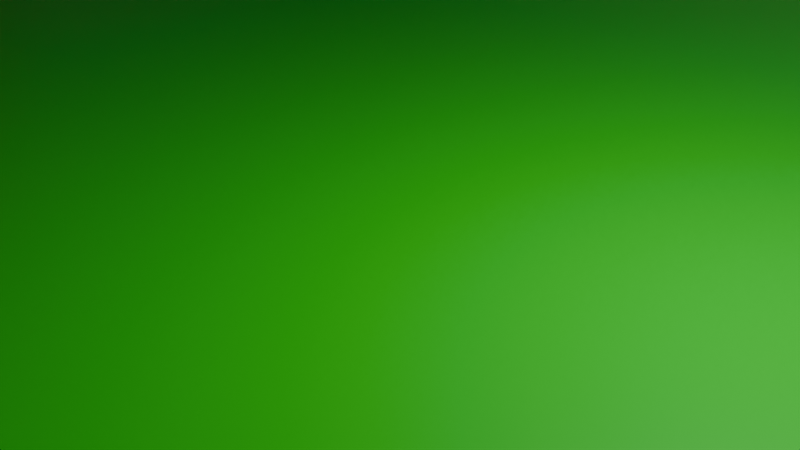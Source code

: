 # Source: src.blend  (saved by Blender 4.3.32; exported with 4.5.12 LTS)
import bpy
from mathutils import Matrix  # noqa: F401  (used for matrix-valued properties, if any)

bpy.ops.wm.read_factory_settings(use_empty=True)
scene = bpy.context.scene
scene.name = 'Scene'

# ---- collections
col_collisions = bpy.data.collections.new('Collisions'); scene.collection.children.link(col_collisions)
col_spawns = bpy.data.collections.new('Spawns'); scene.collection.children.link(col_spawns)
col_zones = bpy.data.collections.new('Zones'); scene.collection.children.link(col_zones)

# ---- materials (node trees are filled in below, after node groups)
mat_material_006 = bpy.data.materials.new('Material.006')
mat_material = bpy.data.materials.new('Material')
mat_material.alpha_threshold = 0.0
mat_material.roughness = 0.5
mat_material.line_color = (0.0, 0.0, 0.0, 1.0)
mat_material_002 = bpy.data.materials.new('Material.002')
mat_material_001 = bpy.data.materials.new('Material.001')
mat_material_003 = bpy.data.materials.new('Material.003')
mat_material_004 = bpy.data.materials.new('Material.004')

# ---- material node trees
mat_material_006.use_nodes = True; mat_material_006.node_tree.nodes.clear()
_N = mat_material_006.node_tree.nodes; _L = mat_material_006.node_tree.links
n0 = _N.new('ShaderNodeBsdfPrincipled'); n0.name = 'Principled BSDF'; n0.location = (10, 300)
n0.inputs[0].default_value = (0.0, 0.8003, 0.01549, 1.0)
n1 = _N.new('ShaderNodeOutputMaterial'); n1.name = 'Material Output'; n1.location = (300, 300)
_L.new(n0.outputs[0], n1.inputs[0])
n1.is_active_output = True
mat_material.use_nodes = True; mat_material.node_tree.nodes.clear()
_N = mat_material.node_tree.nodes; _L = mat_material.node_tree.links
n0 = _N.new('ShaderNodeOutputMaterial'); n0.name = 'Material Output'; n0.location = (300, 300)
n1 = _N.new('ShaderNodeBsdfPrincipled'); n1.name = 'Principled BSDF'; n1.location = (10, 300)
n1.inputs[3].default_value = 1.45
_L.new(n1.outputs[0], n0.inputs[0])
n0.is_active_output = True
mat_material_002.use_nodes = True; mat_material_002.node_tree.nodes.clear()
_N = mat_material_002.node_tree.nodes; _L = mat_material_002.node_tree.links
n0 = _N.new('ShaderNodeBsdfPrincipled'); n0.name = 'Principled BSDF'; n0.location = (10, 300)
n0.inputs[0].default_value = (0.0, 0.03536, 0.8002, 1.0)
n1 = _N.new('ShaderNodeOutputMaterial'); n1.name = 'Material Output'; n1.location = (300, 300)
_L.new(n0.outputs[0], n1.inputs[0])
n1.is_active_output = True
mat_material_001.use_nodes = True; mat_material_001.node_tree.nodes.clear()
_N = mat_material_001.node_tree.nodes; _L = mat_material_001.node_tree.links
n0 = _N.new('ShaderNodeBsdfPrincipled'); n0.name = 'Principled BSDF'; n0.location = (10, 300)
n0.inputs[0].default_value = (0.8001, 0.0, 0.06716, 1.0)
n0.inputs[4].default_value = 0.8
n1 = _N.new('ShaderNodeOutputMaterial'); n1.name = 'Material Output'; n1.location = (300, 300)
_L.new(n0.outputs[0], n1.inputs[0])
n1.is_active_output = True
mat_material_003.use_nodes = True; mat_material_003.node_tree.nodes.clear()
_N = mat_material_003.node_tree.nodes; _L = mat_material_003.node_tree.links
n0 = _N.new('ShaderNodeBsdfPrincipled'); n0.name = 'Principled BSDF'; n0.location = (10, 300)
n0.inputs[0].default_value = (0.8001, 0.0, 0.06716, 1.0)
n0.inputs[4].default_value = 0.8
n1 = _N.new('ShaderNodeOutputMaterial'); n1.name = 'Material Output'; n1.location = (300, 300)
_L.new(n0.outputs[0], n1.inputs[0])
n1.is_active_output = True
mat_material_004.use_nodes = True; mat_material_004.node_tree.nodes.clear()
_N = mat_material_004.node_tree.nodes; _L = mat_material_004.node_tree.links
n0 = _N.new('ShaderNodeBsdfPrincipled'); n0.name = 'Principled BSDF'; n0.location = (10, 300)
n0.inputs[0].default_value = (0.8001, 0.0, 0.06716, 1.0)
n0.inputs[4].default_value = 0.8
n1 = _N.new('ShaderNodeOutputMaterial'); n1.name = 'Material Output'; n1.location = (300, 300)
_L.new(n0.outputs[0], n1.inputs[0])
n1.is_active_output = True

# ---- world
world_world = bpy.data.worlds.new('World'); scene.world = world_world
world_world.use_nodes = True; world_world.node_tree.nodes.clear()
_N = world_world.node_tree.nodes; _L = world_world.node_tree.links
n0 = _N.new('ShaderNodeOutputWorld'); n0.name = 'World Output'; n0.location = (300, 300)
n1 = _N.new('ShaderNodeBackground'); n1.name = 'Background'; n1.location = (10, 300)
n1.inputs[0].default_value = (0.05088, 0.05088, 0.05088, 1.0)
_L.new(n1.outputs[0], n0.inputs[0])
n0.is_active_output = True
world_world.color = (0.05088, 0.05088, 0.05088)
world_world.sun_shadow_jitter_overblur = 0.0

# ---- cameras
cam_camera = bpy.data.cameras.new('Camera')
cam_camera.clip_end = 100.0
cam_camera.ortho_scale = 7.314

# ---- lights
light_light = bpy.data.lights.new('Light', 'POINT')
light_light.energy = 1000.0
light_light.shadow_soft_size = 0.1

# ---- meshes
me_plane = bpy.data.meshes.new('Plane')
me_plane.from_pydata([(-0.9786, 0.9786, 0.0), (-0.9786, 0.5814, 0.0), (-0.3326, 0.5814, 0.0), (-0.2556, 0.5814, 0.0), (-0.3786, 0.2814, 0.0), (-0.3786, 0.2872, 0.0), (-0.3326, 0.5386, 0.0), (-0.2556, 0.5386, 0.0), (0.3786, 0.2814, 0.0), (0.3786, -0.2386, 0.0), (-0.3786, -0.2386, 0.0), (0.3786, 0.2386, 0.0), (0.3786, -0.07278, 0.0), (0.3786, 0.07278, 0.0), (-0.3786, 0.2386, 0.0), (-0.3786, 0.07278, 0.0), (-0.3786, -0.07278, 0.0), (-0.9786, -0.9786, -0.01928), (-0.9786, -0.5814, -0.01928), (-0.7907, 0.2588, -0.01928), (-0.6769, 0.2588, -0.01928), (-0.6769, -0.2588, -0.01928), (-0.4272, -0.2814, -0.01928), (-0.4214, -0.2872, -0.01928), (-0.4272, 0.2814, -0.01928), (-0.4214, 0.2872, -0.01928), (-0.4272, -0.2386, -0.01928), (-0.4214, -0.07278, -0.01928), (-0.4214, 0.07278, -0.01928), (-0.4272, 0.2386, -0.01928), (-0.7907, -0.2588, -0.01928), (-0.3786, -0.07278, -0.01928), (-0.3786, 0.07278, -0.01928), (-0.3786, -0.2872, -0.01928), (-0.3786, 0.2872, -0.01928), (-0.3326, 0.5814, -0.01928), (-0.2556, 0.5814, -0.01928), (-0.2556, 0.5386, -0.01928), (-0.3326, 0.5386, -0.01928), (0.259, 0.5386, -0.01928), (0.259, 0.5814, -0.01928), (0.9786, 0.9786, -0.01928), (-0.4214, -0.2814, -0.01928), (-0.4214, 0.2814, -0.01928), (-0.9786, -0.5386, -0.01928), (-0.9786, 0.5386, -0.01928), (-0.9786, 0.5814, -0.01928), (-0.9786, 0.9786, -0.01928), (-0.3786, 0.2814, -0.01928), (-0.4214, 0.2386, -0.01928), (-0.3786, 0.2386, -0.01928), (-0.3786, -0.2386, -0.01928), (-0.4214, -0.2386, -0.01928), (-0.3786, -0.2814, -0.01928), (-0.3326, -0.5814, -0.01928), (-0.3326, -0.5386, -0.01928), (-0.2556, -0.568, -0.01928), (-0.2556, -0.5349, -0.01928), (-0.2556, -0.5778, -0.01928), (-0.1381, -0.5349, -0.01928), (0.1415, -0.5778, -0.01928), (0.259, -0.5447, -0.01928), (0.3236, -0.5814, -0.01928), (0.259, -0.5778, -0.01928), (0.259, -0.5349, -0.01928), (0.3236, -0.5386, -0.01928), (0.3786, -0.2872, -0.01928), (0.4214, -0.2872, -0.01928), (0.3786, -0.2386, -0.01928), (0.9786, -0.5814, -0.01928), (0.9786, -0.5386, -0.01928), (0.3786, 0.2814, -0.01928), (0.3786, 0.2386, -0.01928), (0.3786, -0.2814, -0.01928), (0.4214, -0.2814, -0.01928), (-0.9786, 0.5386, 0.0), (-0.9786, -0.5386, 0.0), (-0.9786, -0.9786, 0.0), (-0.9786, -0.5814, 0.0), (0.9786, -0.9786, 0.0), (0.9786, 0.9786, 0.0), (0.9786, -0.5814, 0.0), (0.9786, -0.5386, 0.0), (0.9786, 0.5814, 0.0), (0.9786, 0.5386, 0.0), (0.259, 0.5814, 0.0), (0.259, 0.5809, 0.0), (0.259, 0.5391, 0.0), (0.259, 0.5386, 0.0), (0.3236, 0.5391, 0.0), (0.3236, 0.5386, 0.0), (0.3236, 0.5809, 0.0), (0.3236, 0.5814, 0.0), (-0.4272, 0.2386, 0.0), (-0.4272, 0.2814, 0.0), (-0.4214, 0.2814, 0.0), (0.4306, 0.2814, 0.0), (0.4214, 0.2814, 0.0), (0.4306, 0.2386, 0.0), (0.4306, 0.2386, 0.0), (0.4303, 0.2386, 0.0), (0.4214, 0.2386, 0.0), (-0.4214, 0.2386, 0.0), (-0.4272, -0.2814, 0.0), (-0.4272, -0.2386, 0.0), (-0.4214, -0.2386, 0.0), (0.4214, -0.2386, 0.0), (0.4306, -0.2386, 0.0), (0.4306, -0.2814, 0.0), (0.234, -0.2814, 0.0), (0.4214, -0.2814, 0.0), (0.3786, -0.2814, 0.0), (-0.2808, -0.2814, 0.0), (-0.3786, -0.2814, 0.0), (-0.4214, -0.2814, 0.0), (0.3236, -0.5814, 0.0), (0.3236, -0.5804, 0.0), (0.3236, -0.5387, 0.0), (0.3236, -0.5386, 0.0), (-0.4214, -0.2872, 0.0), (-0.4214, -0.2381, 0.0), (-0.4214, -0.07278, 0.0), (-0.3786, -0.2872, 0.0), (-0.4214, 0.07278, 0.0), (-0.4214, 0.2843, 0.0), (-0.4214, 0.2872, 0.0), (0.3786, 0.2872, 0.0), (0.4214, 0.2872, 0.0), (0.4214, 0.2381, 0.0), (0.4214, 0.07278, 0.0), (0.3786, -0.2872, 0.0), (0.4214, -0.07278, 0.0), (0.4214, -0.2843, 0.0), (0.4214, -0.2872, 0.0), (0.6769, -0.2588, 0.0), (0.6769, -0.2521, 0.0), (0.6769, 0.2588, 0.0), (0.6769, 0.2518, 0.0), (0.7907, 0.2588, 0.0), (0.7907, -0.2588, 0.0), (-0.7907, -0.2588, 0.0), (-0.7907, 0.2588, 0.0), (-0.6769, 0.2588, 0.0), (-0.6769, 0.2521, 0.0), (-0.6769, -0.2588, 0.0), (-0.6769, -0.2518, 0.0), (-0.2556, -0.5731, 0.0), (-0.2556, -0.5778, 0.0), (-0.2556, -0.5529, 0.0), (-0.2556, -0.5349, 0.0), (0.259, -0.5478, 0.0), (0.259, -0.5775, 0.0), (0.259, -0.5778, 0.0), (0.259, -0.5358, 0.0), (0.259, -0.5349, 0.0), (-0.2488, -0.5349, 0.0), (0.2521, -0.5349, 0.0), (-0.3326, -0.5386, 0.0), (-0.3326, -0.5814, 0.0), (-0.1564, -0.5778, 0.0), (0.141, -0.5778, 0.0), (0.1715, -0.5778, 0.0)], [], [(128, 100, 101), (84, 90, 89, 87, 88, 7, 3, 85, 86, 91, 92, 83, 80, 0, 1, 2, 6, 75, 76, 157, 158, 78, 77, 79, 81, 115, 116, 151, 152, 161, 160, 159, 147, 146, 148, 149, 155, 112, 113, 122, 119, 114, 103, 104, 105, 120, 145, 144, 140, 141, 142, 143, 124, 125, 5, 4, 8, 126, 127, 97, 96, 98, 137, 136, 138, 139, 134, 135, 132, 133, 130, 111, 109, 156, 154, 153, 117, 118, 82), (156, 109, 112, 155), (10, 9, 12, 131, 106, 107, 108, 110, 132, 135, 137, 98, 99, 100, 128, 129, 13, 11, 14, 15, 123, 102, 93, 94, 95, 124, 143, 145, 120, 121, 16), (91, 86, 87, 89), (116, 117, 153, 150, 151), (1, 0, 47, 46), (75, 45, 44, 76), (78, 18, 17, 77), (80, 41, 47, 0), (36, 3, 7, 37), (40, 85, 3, 36), (40, 39, 88, 87, 86, 85), (39, 37, 7, 88), (35, 2, 1, 46), (6, 2, 35, 38), (6, 38, 45, 75), (93, 29, 24, 94), (94, 24, 43, 95), (71, 8, 4, 48), (102, 49, 29, 93), (11, 72, 50, 14), (103, 22, 26, 104), (104, 26, 52, 105), (9, 10, 51, 68), (114, 42, 22, 103), (53, 113, 112, 109, 111, 73), (115, 62, 65, 118, 117, 116), (70, 82, 118, 65), (69, 62, 115, 81), (44, 55, 157, 76), (157, 55, 54, 158), (54, 18, 78, 158), (146, 147, 58), (56, 148, 146), (57, 149, 148), (59, 64, 154, 156, 155), (149, 57, 155), (64, 61, 150, 153, 154), (150, 63, 152, 151), (60, 160, 161), (159, 58, 147), (146, 147, 58), (56, 148, 146), (57, 149, 148), (59, 64, 154, 156, 155), (149, 57, 155), (64, 61, 150, 153, 154), (150, 63, 152, 151), (60, 160, 161), (159, 58, 147), (44, 55, 157, 76), (157, 55, 54, 158), (54, 18, 78, 158), (119, 23, 42, 114), (52, 27, 121, 120, 105), (31, 16, 121, 27), (113, 53, 33, 122), (16, 31, 51, 10), (33, 23, 119, 122), (123, 28, 49, 102), (124, 95, 43, 25, 125), (125, 25, 34, 5), (14, 50, 32, 15), (5, 34, 48, 4), (123, 15, 32, 28), (130, 66, 73, 111), (110, 74, 67, 133, 132), (67, 66, 130, 133), (19, 141, 140, 30), (141, 19, 20, 142), (20, 21, 144, 145, 143, 142), (21, 30, 140, 144)])
_uv = me_plane.uv_layers.new(name='UVMap')
_uv.uv.foreach_set('vector', [0.7107, 0.619, 0.7152, 0.6193, 0.7107, 0.6193, 0.9893, 0.7693, 0.6618, 0.7693, 0.6618, 0.7696, 0.6295, 0.7696, 0.6295, 0.7693, 0.3722, 0.7693, 0.3722, 0.7907, 0.6295, 0.7907, 0.6295, 0.7904, 0.6618, 0.7904, 0.6618, 0.7907, 0.9893, 0.7907, 0.9893, 0.9893, 0.01072, 0.9893, 0.01072, 0.7907, 0.3337, 0.7907, 0.3337, 0.7693, 0.01072, 0.7693, 0.01072, 0.2307, 0.3337, 0.2307, 0.3337, 0.2093, 0.01072, 0.2093, 0.01072, 0.01072, 0.9893, 0.01072, 0.9893, 0.2093, 0.6618, 0.2093, 0.6618, 0.2098, 0.6295, 0.2112, 0.6295, 0.2111, 0.5857, 0.2111, 0.5705, 0.2111, 0.4218, 0.2111, 0.3722, 0.2111, 0.3722, 0.2135, 0.3722, 0.2235, 0.3722, 0.2325, 0.3756, 0.2325, 0.3596, 0.3593, 0.3107, 0.3593, 0.3107, 0.3564, 0.2893, 0.3564, 0.2893, 0.3593, 0.2864, 0.3593, 0.2864, 0.3807, 0.2893, 0.3807, 0.2893, 0.381, 0.1616, 0.3741, 0.1616, 0.3706, 0.1046, 0.3706, 0.1046, 0.6294, 0.1616, 0.6294, 0.1616, 0.626, 0.2893, 0.6421, 0.2893, 0.6436, 0.3107, 0.6436, 0.3107, 0.6407, 0.6893, 0.6407, 0.6893, 0.6436, 0.7107, 0.6436, 0.7107, 0.6407, 0.7153, 0.6407, 0.7153, 0.6193, 0.8384, 0.6259, 0.8384, 0.6294, 0.8954, 0.6294, 0.8954, 0.3706, 0.8384, 0.3706, 0.8384, 0.374, 0.7107, 0.3579, 0.7107, 0.3564, 0.6893, 0.3564, 0.6893, 0.3593, 0.617, 0.3593, 0.626, 0.2325, 0.6295, 0.2325, 0.6295, 0.2321, 0.6618, 0.2306, 0.6618, 0.2307, 0.9893, 0.2307, 0.626, 0.2325, 0.617, 0.3593, 0.3596, 0.3593, 0.3756, 0.2325, 0.3107, 0.3807, 0.6893, 0.3807, 0.6893, 0.4636, 0.7107, 0.4636, 0.7107, 0.3807, 0.7153, 0.3807, 0.7153, 0.3593, 0.7107, 0.3593, 0.7107, 0.3579, 0.8384, 0.374, 0.8384, 0.6259, 0.7153, 0.6193, 0.7153, 0.6193, 0.7152, 0.6193, 0.7107, 0.619, 0.7107, 0.5364, 0.6893, 0.5364, 0.6893, 0.6193, 0.3107, 0.6193, 0.3107, 0.5364, 0.2893, 0.5364, 0.2893, 0.6193, 0.2864, 0.6193, 0.2864, 0.6407, 0.2893, 0.6407, 0.2893, 0.6421, 0.1616, 0.626, 0.1616, 0.3741, 0.2893, 0.381, 0.2893, 0.4636, 0.3107, 0.4636, 0.6618, 0.7904, 0.6295, 0.7904, 0.6295, 0.7696, 0.6618, 0.7696, 0.6618, 0.2098, 0.6618, 0.2306, 0.6295, 0.2321, 0.6295, 0.2261, 0.6295, 0.2112, 0.4323, 0.5572, 0.4323, 0.5109, 0.4321, 0.5109, 0.4321, 0.5572, 0.4323, 0.5622, 0.4321, 0.5622, 0.4321, 0.6878, 0.4323, 0.6878, 0.4323, 0.6928, 0.4321, 0.6928, 0.4321, 0.7391, 0.4323, 0.7391, 0.4323, 0.7609, 0.4321, 0.7609, 0.4321, 0.9891, 0.4323, 0.9891, 0.4321, 0.25, 0.4323, 0.25, 0.4323, 0.0, 0.4321, 0.0, 0.4321, 0.5, 0.4323, 0.5, 0.4323, 0.25, 0.4321, 0.25, 0.4321, 0.5, 0.4321, 0.75, 0.4323, 0.75, 0.4323, 0.7466, 0.4323, 0.5034, 0.4323, 0.5, 0.4321, 0.75, 0.4321, 1.0, 0.4323, 1.0, 0.4323, 0.75, 0.4321, 0.5, 0.4323, 0.5, 0.4323, 0.2717, 0.4321, 0.2717, 0.4323, 0.75, 0.4323, 0.5, 0.4321, 0.5, 0.4321, 0.75, 0.4323, 0.75, 0.4321, 0.75, 0.4321, 0.9783, 0.4323, 0.9783, 0.4323, 0.0, 0.4321, 0.0, 0.4321, 0.25, 0.4323, 0.25, 0.4323, 0.25, 0.4321, 0.25, 0.4321, 0.2517, 0.4323, 0.2517, 0.4321, 0.4848, 0.4323, 0.4848, 0.4323, 0.2642, 0.4321, 0.2642, 0.4323, 0.9983, 0.4321, 0.9983, 0.4321, 1.0, 0.4323, 1.0, 0.4323, 0.7652, 0.4321, 0.7652, 0.4321, 0.9858, 0.4323, 0.9858, 0.4323, 0.0, 0.4321, 0.0, 0.4321, 0.25, 0.4323, 0.25, 0.4323, 0.25, 0.4321, 0.25, 0.4321, 0.2517, 0.4323, 0.2517, 0.4323, 0.4848, 0.4323, 0.2642, 0.4321, 0.2642, 0.4321, 0.4848, 0.4323, 0.9983, 0.4321, 0.9983, 0.4321, 1.0, 0.4323, 1.0, 0.4321, 0.9858, 0.4323, 0.9858, 0.4323, 0.9573, 0.4323, 0.8073, 0.4323, 0.7652, 0.4321, 0.7652, 0.4323, 0.0, 0.4321, 0.0, 0.4321, 0.25, 0.4323, 0.25, 0.4323, 0.2491, 0.4323, 0.005859, 0.4321, 0.4815, 0.4323, 0.4815, 0.4323, 0.25, 0.4321, 0.25, 0.4321, 0.7685, 0.4321, 1.0, 0.4323, 1.0, 0.4323, 0.7685, 0.4321, 0.2717, 0.4321, 0.5, 0.4323, 0.5, 0.4323, 0.2717, 0.4323, 0.5, 0.4321, 0.5, 0.4321, 0.75, 0.4323, 0.75, 0.4321, 0.75, 0.4321, 0.9783, 0.4323, 0.9783, 0.4323, 0.75, 0.4323, 0.02768, 0.4323, 0.0, 0.4321, 0.0, 0.4321, 0.0571, 0.4323, 0.1451, 0.4323, 0.02768, 0.4321, 0.25, 0.4323, 0.25, 0.4323, 0.1451, 0.4321, 0.3071, 0.4321, 0.5, 0.4323, 0.5, 0.4323, 0.4966, 0.4323, 0.2533, 0.4323, 0.25, 0.4321, 0.25, 0.4323, 0.2533, 0.4321, 0.5, 0.4321, 0.5571, 0.4323, 0.5753, 0.4323, 0.5052, 0.4323, 0.5, 0.4323, 0.5753, 0.4321, 0.75, 0.4323, 0.75, 0.4323, 0.7484, 0.4321, 0.8071, 0.4323, 0.8073, 0.4323, 0.7925, 0.4323, 0.9518, 0.4321, 1.0, 0.4323, 1.0, 0.4323, 0.02768, 0.4323, 0.0, 0.4321, 0.0, 0.4321, 0.0571, 0.4323, 0.1451, 0.4323, 0.02768, 0.4321, 0.25, 0.4323, 0.25, 0.4323, 0.1451, 0.4321, 0.3071, 0.4321, 0.5, 0.4323, 0.5, 0.4323, 0.4966, 0.4323, 0.2533, 0.4323, 0.25, 0.4321, 0.25, 0.4323, 0.2533, 0.4321, 0.5, 0.4321, 0.5571, 0.4323, 0.5753, 0.4323, 0.5052, 0.4323, 0.5, 0.4323, 0.5753, 0.4321, 0.75, 0.4323, 0.75, 0.4323, 0.7484, 0.4321, 0.8071, 0.4323, 0.8073, 0.4323, 0.7925, 0.4323, 0.9518, 0.4321, 1.0, 0.4323, 1.0, 0.4321, 0.2717, 0.4321, 0.5, 0.4323, 0.5, 0.4323, 0.2717, 0.4323, 0.5, 0.4321, 0.5, 0.4321, 0.75, 0.4323, 0.75, 0.4321, 0.75, 0.4321, 0.9783, 0.4323, 0.9783, 0.4323, 0.75, 0.4323, 0.0, 0.4321, 0.0, 0.4321, 0.006731, 0.4323, 0.006731, 0.4321, 0.05673, 0.4321, 0.25, 0.4323, 0.25, 0.4323, 0.05729, 0.4323, 0.05673, 0.4321, 0.5, 0.4323, 0.5, 0.4323, 0.25, 0.4321, 0.25, 0.4323, 0.7433, 0.4321, 0.7433, 0.4321, 0.75, 0.4323, 0.75, 0.4323, 0.5, 0.4321, 0.5, 0.4321, 0.6933, 0.4323, 0.6933, 0.4321, 0.75, 0.4321, 1.0, 0.4323, 1.0, 0.4323, 0.75, 0.4323, 0.0, 0.4321, 0.0, 0.4321, 0.1933, 0.4323, 0.1933, 0.4323, 0.2465, 0.4323, 0.2433, 0.4321, 0.2433, 0.4321, 0.25, 0.4323, 0.25, 0.4323, 0.25, 0.4321, 0.25, 0.4321, 0.5, 0.4323, 0.5, 0.4323, 0.5567, 0.4321, 0.5567, 0.4321, 0.75, 0.4323, 0.75, 0.4323, 0.5, 0.4321, 0.5, 0.4321, 0.5067, 0.4323, 0.5067, 0.4323, 1.0, 0.4323, 0.75, 0.4321, 0.75, 0.4321, 1.0, 0.4323, 0.0, 0.4321, 0.0, 0.4321, 0.006731, 0.4323, 0.006731, 0.4323, 0.7433, 0.4321, 0.7433, 0.4321, 0.75, 0.4323, 0.75, 0.4323, 0.7465, 0.4321, 0.75, 0.4321, 1.0, 0.4323, 1.0, 0.4323, 0.75, 0.3855, 0.25, 0.3892, 0.25, 0.3892, 0.0, 0.3855, 0.0, 0.3892, 0.25, 0.3855, 0.25, 0.3855, 0.5, 0.3892, 0.5, 0.3855, 0.5, 0.3855, 0.75, 0.3892, 0.75, 0.3892, 0.7466, 0.3892, 0.5033, 0.3892, 0.5, 0.3855, 0.75, 0.3855, 1.0, 0.3892, 1.0, 0.3892, 0.75])
me_plane.materials.append(mat_material_006)
me_plane.update()
me_cube = bpy.data.meshes.new('Cube')
me_cube.from_pydata([(1.0, 1.0, 1.0), (1.0, 1.0, -1.0), (1.0, -1.0, 1.0), (1.0, -1.0, -1.0), (-1.0, 1.0, 1.0), (-1.0, 1.0, -1.0), (-1.0, -1.0, 1.0), (-1.0, -1.0, -1.0)], [], [(0, 4, 6, 2), (3, 2, 6, 7), (7, 6, 4, 5), (5, 1, 3, 7), (1, 0, 2, 3), (5, 4, 0, 1)])
_uv = me_cube.uv_layers.new(name='UVMap')
_uv.uv.foreach_set('vector', [0.625, 0.5, 0.875, 0.5, 0.875, 0.75, 0.625, 0.75, 0.375, 0.75, 0.625, 0.75, 0.625, 1.0, 0.375, 1.0, 0.375, 0.0, 0.625, 0.0, 0.625, 0.25, 0.375, 0.25, 0.125, 0.5, 0.375, 0.5, 0.375, 0.75, 0.125, 0.75, 0.375, 0.5, 0.625, 0.5, 0.625, 0.75, 0.375, 0.75, 0.375, 0.25, 0.625, 0.25, 0.625, 0.5, 0.375, 0.5])
me_cube.materials.append(mat_material)
me_cube.use_mirror_vertex_groups = False
me_cube.update()
me_cube_001 = bpy.data.meshes.new('Cube.001')
me_cube_001.from_pydata([(-1.0, -1.0, -1.0), (-1.0, -1.0, 1.0), (-1.0, 1.0, -1.0), (-1.0, 1.0, 1.0), (1.0, -1.0, -1.0), (1.0, -1.0, 1.0), (1.0, 1.0, -1.0), (1.0, 1.0, 1.0)], [], [(0, 1, 3, 2), (2, 3, 7, 6), (6, 7, 5, 4), (4, 5, 1, 0), (2, 6, 4, 0), (7, 3, 1, 5)])
_uv = me_cube_001.uv_layers.new(name='UVMap')
_uv.uv.foreach_set('vector', [0.375, 0.0, 0.625, 0.0, 0.625, 0.25, 0.375, 0.25, 0.375, 0.25, 0.625, 0.25, 0.625, 0.5, 0.375, 0.5, 0.375, 0.5, 0.625, 0.5, 0.625, 0.75, 0.375, 0.75, 0.375, 0.75, 0.625, 0.75, 0.625, 1.0, 0.375, 1.0, 0.125, 0.5, 0.375, 0.5, 0.375, 0.75, 0.125, 0.75, 0.625, 0.5, 0.875, 0.5, 0.875, 0.75, 0.625, 0.75])
me_cube_001.update()
me_cube_002 = bpy.data.meshes.new('Cube.002')
me_cube_002.from_pydata([(-1.0, -1.0, -1.0), (-1.0, -1.0, 1.0), (-1.0, 1.0, -1.0), (-1.0, 1.0, 1.0), (1.0, -1.0, -1.0), (1.0, -1.0, 1.0), (1.0, 1.0, -1.0), (1.0, 1.0, 1.0)], [], [(0, 1, 3, 2), (2, 3, 7, 6), (6, 7, 5, 4), (4, 5, 1, 0), (2, 6, 4, 0), (7, 3, 1, 5)])
_uv = me_cube_002.uv_layers.new(name='UVMap')
_uv.uv.foreach_set('vector', [0.375, 0.0, 0.625, 0.0, 0.625, 0.25, 0.375, 0.25, 0.375, 0.25, 0.625, 0.25, 0.625, 0.5, 0.375, 0.5, 0.375, 0.5, 0.625, 0.5, 0.625, 0.75, 0.375, 0.75, 0.375, 0.75, 0.625, 0.75, 0.625, 1.0, 0.375, 1.0, 0.125, 0.5, 0.375, 0.5, 0.375, 0.75, 0.125, 0.75, 0.625, 0.5, 0.875, 0.5, 0.875, 0.75, 0.625, 0.75])
me_cube_002.update()
me_cube_003 = bpy.data.meshes.new('Cube.003')
me_cube_003.from_pydata([(-1.0, -1.0, -1.0), (-1.0, -1.0, 1.0), (-1.0, 1.0, -1.0), (-1.0, 1.0, 1.0), (1.0, -1.0, -1.0), (1.0, -1.0, 1.0), (1.0, 1.0, -1.0), (1.0, 1.0, 1.0)], [], [(0, 1, 3, 2), (2, 3, 7, 6), (6, 7, 5, 4), (4, 5, 1, 0), (2, 6, 4, 0), (7, 3, 1, 5)])
_uv = me_cube_003.uv_layers.new(name='UVMap')
_uv.uv.foreach_set('vector', [0.375, 0.0, 0.625, 0.0, 0.625, 0.25, 0.375, 0.25, 0.375, 0.25, 0.625, 0.25, 0.625, 0.5, 0.375, 0.5, 0.375, 0.5, 0.625, 0.5, 0.625, 0.75, 0.375, 0.75, 0.375, 0.75, 0.625, 0.75, 0.625, 1.0, 0.375, 1.0, 0.125, 0.5, 0.375, 0.5, 0.375, 0.75, 0.125, 0.75, 0.625, 0.5, 0.875, 0.5, 0.875, 0.75, 0.625, 0.75])
me_cube_003.update()
me_cube_004 = bpy.data.meshes.new('Cube.004')
me_cube_004.from_pydata([(-1.0, -1.0, -1.0), (-1.0, -1.0, 1.0), (-1.0, 1.0, -1.0), (-1.0, 1.0, 1.0), (1.0, -1.0, -1.0), (1.0, -1.0, 1.0), (1.0, 1.0, -1.0), (1.0, 1.0, 1.0)], [], [(0, 1, 3, 2), (2, 3, 7, 6), (6, 7, 5, 4), (4, 5, 1, 0), (2, 6, 4, 0), (7, 3, 1, 5)])
_uv = me_cube_004.uv_layers.new(name='UVMap')
_uv.uv.foreach_set('vector', [0.375, 0.0, 0.625, 0.0, 0.625, 0.25, 0.375, 0.25, 0.375, 0.25, 0.625, 0.25, 0.625, 0.5, 0.375, 0.5, 0.375, 0.5, 0.625, 0.5, 0.625, 0.75, 0.375, 0.75, 0.375, 0.75, 0.625, 0.75, 0.625, 1.0, 0.375, 1.0, 0.125, 0.5, 0.375, 0.5, 0.375, 0.75, 0.125, 0.75, 0.625, 0.5, 0.875, 0.5, 0.875, 0.75, 0.625, 0.75])
me_cube_004.update()
me_cube_005 = bpy.data.meshes.new('Cube.005')
me_cube_005.from_pydata([(-1.0, -1.0, -1.0), (-1.0, -1.0, 1.0), (-1.0, 1.0, -1.0), (-1.0, 1.0, 1.0), (1.0, -1.0, -1.0), (1.0, -1.0, 1.0), (1.0, 1.0, -1.0), (1.0, 1.0, 1.0)], [], [(0, 1, 3, 2), (2, 3, 7, 6), (6, 7, 5, 4), (4, 5, 1, 0), (2, 6, 4, 0), (7, 3, 1, 5)])
_uv = me_cube_005.uv_layers.new(name='UVMap')
_uv.uv.foreach_set('vector', [0.375, 0.0, 0.625, 0.0, 0.625, 0.25, 0.375, 0.25, 0.375, 0.25, 0.625, 0.25, 0.625, 0.5, 0.375, 0.5, 0.375, 0.5, 0.625, 0.5, 0.625, 0.75, 0.375, 0.75, 0.375, 0.75, 0.625, 0.75, 0.625, 1.0, 0.375, 1.0, 0.125, 0.5, 0.375, 0.5, 0.375, 0.75, 0.125, 0.75, 0.625, 0.5, 0.875, 0.5, 0.875, 0.75, 0.625, 0.75])
me_cube_005.update()
me_cube_006 = bpy.data.meshes.new('Cube.006')
me_cube_006.from_pydata([(-1.0, -1.0, -1.0), (-1.0, -1.0, 1.0), (-1.0, 1.0, -1.0), (-1.0, 1.0, 1.0), (1.0, -1.0, -1.0), (1.0, -1.0, 1.0), (1.0, 1.0, -1.0), (1.0, 1.0, 1.0)], [], [(0, 1, 3, 2), (2, 3, 7, 6), (6, 7, 5, 4), (4, 5, 1, 0), (2, 6, 4, 0), (7, 3, 1, 5)])
_uv = me_cube_006.uv_layers.new(name='UVMap')
_uv.uv.foreach_set('vector', [0.375, 0.0, 0.625, 0.0, 0.625, 0.25, 0.375, 0.25, 0.375, 0.25, 0.625, 0.25, 0.625, 0.5, 0.375, 0.5, 0.375, 0.5, 0.625, 0.5, 0.625, 0.75, 0.375, 0.75, 0.375, 0.75, 0.625, 0.75, 0.625, 1.0, 0.375, 1.0, 0.125, 0.5, 0.375, 0.5, 0.375, 0.75, 0.125, 0.75, 0.625, 0.5, 0.875, 0.5, 0.875, 0.75, 0.625, 0.75])
me_cube_006.update()
me_cube_007 = bpy.data.meshes.new('Cube.007')
me_cube_007.from_pydata([(-1.0, -1.0, -1.0), (-1.0, -1.0, 1.0), (-1.0, 1.0, -1.0), (-1.0, 1.0, 1.0), (1.0, -1.0, -1.0), (1.0, -1.0, 1.0), (1.0, 1.0, -1.0), (1.0, 1.0, 1.0)], [], [(0, 1, 3, 2), (2, 3, 7, 6), (6, 7, 5, 4), (4, 5, 1, 0), (2, 6, 4, 0), (7, 3, 1, 5)])
_uv = me_cube_007.uv_layers.new(name='UVMap')
_uv.uv.foreach_set('vector', [0.375, 0.0, 0.625, 0.0, 0.625, 0.25, 0.375, 0.25, 0.375, 0.25, 0.625, 0.25, 0.625, 0.5, 0.375, 0.5, 0.375, 0.5, 0.625, 0.5, 0.625, 0.75, 0.375, 0.75, 0.375, 0.75, 0.625, 0.75, 0.625, 1.0, 0.375, 1.0, 0.125, 0.5, 0.375, 0.5, 0.375, 0.75, 0.125, 0.75, 0.625, 0.5, 0.875, 0.5, 0.875, 0.75, 0.625, 0.75])
me_cube_007.update()
me_cube_008 = bpy.data.meshes.new('Cube.008')
me_cube_008.from_pydata([(-1.0, -1.0, -1.0), (-1.0, -1.0, 1.0), (-1.0, 1.0, -1.0), (-1.0, 1.0, 1.0), (1.0, -1.0, -1.0), (1.0, -1.0, 1.0), (1.0, 1.0, -1.0), (1.0, 1.0, 1.0)], [], [(0, 1, 3, 2), (2, 3, 7, 6), (6, 7, 5, 4), (4, 5, 1, 0), (2, 6, 4, 0), (7, 3, 1, 5)])
_uv = me_cube_008.uv_layers.new(name='UVMap')
_uv.uv.foreach_set('vector', [0.375, 0.0, 0.625, 0.0, 0.625, 0.25, 0.375, 0.25, 0.375, 0.25, 0.625, 0.25, 0.625, 0.5, 0.375, 0.5, 0.375, 0.5, 0.625, 0.5, 0.625, 0.75, 0.375, 0.75, 0.375, 0.75, 0.625, 0.75, 0.625, 1.0, 0.375, 1.0, 0.125, 0.5, 0.375, 0.5, 0.375, 0.75, 0.125, 0.75, 0.625, 0.5, 0.875, 0.5, 0.875, 0.75, 0.625, 0.75])
me_cube_008.update()
me_cube_009 = bpy.data.meshes.new('Cube.009')
me_cube_009.from_pydata([(-1.0, -1.0, -1.0), (-1.0, -1.0, 1.0), (-1.0, 1.0, -1.0), (-1.0, 1.0, 1.0), (1.0, -1.0, -1.0), (1.0, -1.0, 1.0), (1.0, 1.0, -1.0), (1.0, 1.0, 1.0)], [], [(0, 1, 3, 2), (2, 3, 7, 6), (6, 7, 5, 4), (4, 5, 1, 0), (2, 6, 4, 0), (7, 3, 1, 5)])
_uv = me_cube_009.uv_layers.new(name='UVMap')
_uv.uv.foreach_set('vector', [0.375, 0.0, 0.625, 0.0, 0.625, 0.25, 0.375, 0.25, 0.375, 0.25, 0.625, 0.25, 0.625, 0.5, 0.375, 0.5, 0.375, 0.5, 0.625, 0.5, 0.625, 0.75, 0.375, 0.75, 0.375, 0.75, 0.625, 0.75, 0.625, 1.0, 0.375, 1.0, 0.125, 0.5, 0.375, 0.5, 0.375, 0.75, 0.125, 0.75, 0.625, 0.5, 0.875, 0.5, 0.875, 0.75, 0.625, 0.75])
me_cube_009.update()
me_cube_010 = bpy.data.meshes.new('Cube.010')
me_cube_010.from_pydata([(-1.0, -1.0, -1.0), (-1.0, -1.0, 1.0), (-1.0, 1.0, -1.0), (-1.0, 1.0, 1.0), (1.0, -1.0, -1.0), (1.0, -1.0, 1.0), (1.0, 1.0, -1.0), (1.0, 1.0, 1.0)], [], [(0, 1, 3, 2), (2, 3, 7, 6), (6, 7, 5, 4), (4, 5, 1, 0), (2, 6, 4, 0), (7, 3, 1, 5)])
_uv = me_cube_010.uv_layers.new(name='UVMap')
_uv.uv.foreach_set('vector', [0.375, 0.0, 0.625, 0.0, 0.625, 0.25, 0.375, 0.25, 0.375, 0.25, 0.625, 0.25, 0.625, 0.5, 0.375, 0.5, 0.375, 0.5, 0.625, 0.5, 0.625, 0.75, 0.375, 0.75, 0.375, 0.75, 0.625, 0.75, 0.625, 1.0, 0.375, 1.0, 0.125, 0.5, 0.375, 0.5, 0.375, 0.75, 0.125, 0.75, 0.625, 0.5, 0.875, 0.5, 0.875, 0.75, 0.625, 0.75])
me_cube_010.update()
me_cube_011 = bpy.data.meshes.new('Cube.011')
me_cube_011.from_pydata([(-1.0, -1.0, -1.0), (-1.0, -1.0, 1.0), (-1.0, 1.0, -1.0), (-1.0, 1.0, 1.0), (1.0, -1.0, -1.0), (1.0, -1.0, 1.0), (1.0, 1.0, -1.0), (1.0, 1.0, 1.0)], [], [(0, 1, 3, 2), (2, 3, 7, 6), (6, 7, 5, 4), (4, 5, 1, 0), (2, 6, 4, 0), (7, 3, 1, 5)])
_uv = me_cube_011.uv_layers.new(name='UVMap')
_uv.uv.foreach_set('vector', [0.375, 0.0, 0.625, 0.0, 0.625, 0.25, 0.375, 0.25, 0.375, 0.25, 0.625, 0.25, 0.625, 0.5, 0.375, 0.5, 0.375, 0.5, 0.625, 0.5, 0.625, 0.75, 0.375, 0.75, 0.375, 0.75, 0.625, 0.75, 0.625, 1.0, 0.375, 1.0, 0.125, 0.5, 0.375, 0.5, 0.375, 0.75, 0.125, 0.75, 0.625, 0.5, 0.875, 0.5, 0.875, 0.75, 0.625, 0.75])
me_cube_011.update()
me_cube_012 = bpy.data.meshes.new('Cube.012')
me_cube_012.from_pydata([(-1.0, -1.0, -1.0), (-1.0, -1.0, 1.0), (-1.0, 1.0, -1.0), (-1.0, 1.0, 1.0), (1.0, -1.0, -1.0), (1.0, -1.0, 1.0), (1.0, 1.0, -1.0), (1.0, 1.0, 1.0)], [], [(0, 1, 3, 2), (2, 3, 7, 6), (6, 7, 5, 4), (4, 5, 1, 0), (2, 6, 4, 0), (7, 3, 1, 5)])
_uv = me_cube_012.uv_layers.new(name='UVMap')
_uv.uv.foreach_set('vector', [0.375, 0.0, 0.625, 0.0, 0.625, 0.25, 0.375, 0.25, 0.375, 0.25, 0.625, 0.25, 0.625, 0.5, 0.375, 0.5, 0.375, 0.5, 0.625, 0.5, 0.625, 0.75, 0.375, 0.75, 0.375, 0.75, 0.625, 0.75, 0.625, 1.0, 0.375, 1.0, 0.125, 0.5, 0.375, 0.5, 0.375, 0.75, 0.125, 0.75, 0.625, 0.5, 0.875, 0.5, 0.875, 0.75, 0.625, 0.75])
me_cube_012.update()
me_cube_013 = bpy.data.meshes.new('Cube.013')
me_cube_013.from_pydata([(-1.0, -1.0, -1.0), (-1.0, -1.0, 1.0), (-1.0, 1.0, -1.0), (-1.0, 1.0, 1.0), (1.0, -1.0, -1.0), (1.0, -1.0, 1.0), (1.0, 1.0, -1.0), (1.0, 1.0, 1.0)], [], [(0, 1, 3, 2), (2, 3, 7, 6), (6, 7, 5, 4), (4, 5, 1, 0), (2, 6, 4, 0), (7, 3, 1, 5)])
_uv = me_cube_013.uv_layers.new(name='UVMap')
_uv.uv.foreach_set('vector', [0.375, 0.0, 0.625, 0.0, 0.625, 0.25, 0.375, 0.25, 0.375, 0.25, 0.625, 0.25, 0.625, 0.5, 0.375, 0.5, 0.375, 0.5, 0.625, 0.5, 0.625, 0.75, 0.375, 0.75, 0.375, 0.75, 0.625, 0.75, 0.625, 1.0, 0.375, 1.0, 0.125, 0.5, 0.375, 0.5, 0.375, 0.75, 0.125, 0.75, 0.625, 0.5, 0.875, 0.5, 0.875, 0.75, 0.625, 0.75])
me_cube_013.update()
me_cube_014 = bpy.data.meshes.new('Cube.014')
me_cube_014.from_pydata([(-1.0, -1.0, -1.0), (-1.0, -1.0, 1.0), (-1.0, 1.0, -1.0), (-1.0, 1.0, 1.0), (1.0, -1.0, -1.0), (1.0, -1.0, 1.0), (1.0, 1.0, -1.0), (1.0, 1.0, 1.0)], [], [(0, 1, 3, 2), (2, 3, 7, 6), (6, 7, 5, 4), (4, 5, 1, 0), (2, 6, 4, 0), (7, 3, 1, 5)])
_uv = me_cube_014.uv_layers.new(name='UVMap')
_uv.uv.foreach_set('vector', [0.375, 0.0, 0.625, 0.0, 0.625, 0.25, 0.375, 0.25, 0.375, 0.25, 0.625, 0.25, 0.625, 0.5, 0.375, 0.5, 0.375, 0.5, 0.625, 0.5, 0.625, 0.75, 0.375, 0.75, 0.375, 0.75, 0.625, 0.75, 0.625, 1.0, 0.375, 1.0, 0.125, 0.5, 0.375, 0.5, 0.375, 0.75, 0.125, 0.75, 0.625, 0.5, 0.875, 0.5, 0.875, 0.75, 0.625, 0.75])
me_cube_014.update()
me_cube_015 = bpy.data.meshes.new('Cube.015')
me_cube_015.from_pydata([(-1.0, -1.0, -1.0), (-1.0, -1.0, 1.0), (-1.0, 1.0, -1.0), (-1.0, 1.0, 1.0), (1.0, -1.0, -1.0), (1.0, -1.0, 1.0), (1.0, 1.0, -1.0), (1.0, 1.0, 1.0)], [], [(0, 1, 3, 2), (2, 3, 7, 6), (6, 7, 5, 4), (4, 5, 1, 0), (2, 6, 4, 0), (7, 3, 1, 5)])
_uv = me_cube_015.uv_layers.new(name='UVMap')
_uv.uv.foreach_set('vector', [0.375, 0.0, 0.625, 0.0, 0.625, 0.25, 0.375, 0.25, 0.375, 0.25, 0.625, 0.25, 0.625, 0.5, 0.375, 0.5, 0.375, 0.5, 0.625, 0.5, 0.625, 0.75, 0.375, 0.75, 0.375, 0.75, 0.625, 0.75, 0.625, 1.0, 0.375, 1.0, 0.125, 0.5, 0.375, 0.5, 0.375, 0.75, 0.125, 0.75, 0.625, 0.5, 0.875, 0.5, 0.875, 0.75, 0.625, 0.75])
me_cube_015.update()
me_cube_016 = bpy.data.meshes.new('Cube.016')
me_cube_016.from_pydata([(-1.0, -1.0, -1.0), (-1.0, -1.0, 1.0), (-1.0, 1.0, -1.0), (-1.0, 1.0, 1.0), (1.0, -1.0, -1.0), (1.0, -1.0, 1.0), (1.0, 1.0, -1.0), (1.0, 1.0, 1.0)], [], [(0, 1, 3, 2), (2, 3, 7, 6), (6, 7, 5, 4), (4, 5, 1, 0), (2, 6, 4, 0), (7, 3, 1, 5)])
_uv = me_cube_016.uv_layers.new(name='UVMap')
_uv.uv.foreach_set('vector', [0.375, 0.0, 0.625, 0.0, 0.625, 0.25, 0.375, 0.25, 0.375, 0.25, 0.625, 0.25, 0.625, 0.5, 0.375, 0.5, 0.375, 0.5, 0.625, 0.5, 0.625, 0.75, 0.375, 0.75, 0.375, 0.75, 0.625, 0.75, 0.625, 1.0, 0.375, 1.0, 0.125, 0.5, 0.375, 0.5, 0.375, 0.75, 0.125, 0.75, 0.625, 0.5, 0.875, 0.5, 0.875, 0.75, 0.625, 0.75])
me_cube_016.update()
me_cube_017 = bpy.data.meshes.new('Cube.017')
me_cube_017.from_pydata([(-1.0, -1.0, -1.0), (-1.0, -1.0, 1.0), (-1.0, 1.0, -1.0), (-1.0, 1.0, 1.0), (1.0, -1.0, -1.0), (1.0, -1.0, 1.0), (1.0, 1.0, -1.0), (1.0, 1.0, 1.0)], [], [(0, 1, 3, 2), (2, 3, 7, 6), (6, 7, 5, 4), (4, 5, 1, 0), (2, 6, 4, 0), (7, 3, 1, 5)])
_uv = me_cube_017.uv_layers.new(name='UVMap')
_uv.uv.foreach_set('vector', [0.375, 0.0, 0.625, 0.0, 0.625, 0.25, 0.375, 0.25, 0.375, 0.25, 0.625, 0.25, 0.625, 0.5, 0.375, 0.5, 0.375, 0.5, 0.625, 0.5, 0.625, 0.75, 0.375, 0.75, 0.375, 0.75, 0.625, 0.75, 0.625, 1.0, 0.375, 1.0, 0.125, 0.5, 0.375, 0.5, 0.375, 0.75, 0.125, 0.75, 0.625, 0.5, 0.875, 0.5, 0.875, 0.75, 0.625, 0.75])
me_cube_017.update()
me_cube_018 = bpy.data.meshes.new('Cube.018')
me_cube_018.from_pydata([(-1.0, -1.0, -1.0), (-1.0, -1.0, 1.0), (-1.0, 1.0, -1.0), (-1.0, 1.0, 1.0), (1.0, -1.0, -1.0), (1.0, -1.0, 1.0), (1.0, 1.0, -1.0), (1.0, 1.0, 1.0)], [], [(0, 1, 3, 2), (2, 3, 7, 6), (6, 7, 5, 4), (4, 5, 1, 0), (2, 6, 4, 0), (7, 3, 1, 5)])
_uv = me_cube_018.uv_layers.new(name='UVMap')
_uv.uv.foreach_set('vector', [0.375, 0.0, 0.625, 0.0, 0.625, 0.25, 0.375, 0.25, 0.375, 0.25, 0.625, 0.25, 0.625, 0.5, 0.375, 0.5, 0.375, 0.5, 0.625, 0.5, 0.625, 0.75, 0.375, 0.75, 0.375, 0.75, 0.625, 0.75, 0.625, 1.0, 0.375, 1.0, 0.125, 0.5, 0.375, 0.5, 0.375, 0.75, 0.125, 0.75, 0.625, 0.5, 0.875, 0.5, 0.875, 0.75, 0.625, 0.75])
me_cube_018.update()
me_cube_038 = bpy.data.meshes.new('Cube.038')
me_cube_038.from_pydata([(-1.0, -1.0, -1.0), (-1.0, -1.0, 1.0), (-1.0, 1.0, -1.0), (-1.0, 1.0, 1.0), (1.0, -1.0, -1.0), (1.0, -1.0, 1.0), (1.0, 1.0, -1.0), (1.0, 1.0, 1.0)], [], [(0, 1, 3, 2), (2, 3, 7, 6), (6, 7, 5, 4), (4, 5, 1, 0), (2, 6, 4, 0), (7, 3, 1, 5)])
_uv = me_cube_038.uv_layers.new(name='UVMap')
_uv.uv.foreach_set('vector', [0.375, 0.0, 0.625, 0.0, 0.625, 0.25, 0.375, 0.25, 0.375, 0.25, 0.625, 0.25, 0.625, 0.5, 0.375, 0.5, 0.375, 0.5, 0.625, 0.5, 0.625, 0.75, 0.375, 0.75, 0.375, 0.75, 0.625, 0.75, 0.625, 1.0, 0.375, 1.0, 0.125, 0.5, 0.375, 0.5, 0.375, 0.75, 0.125, 0.75, 0.625, 0.5, 0.875, 0.5, 0.875, 0.75, 0.625, 0.75])
me_cube_038.update()
me_cube_039 = bpy.data.meshes.new('Cube.039')
me_cube_039.from_pydata([(-1.0, -1.0, -1.0), (-1.0, -1.0, 1.0), (-1.0, 1.0, -1.0), (-1.0, 1.0, 1.0), (1.0, -1.0, -1.0), (1.0, -1.0, 1.0), (1.0, 1.0, -1.0), (1.0, 1.0, 1.0)], [], [(0, 1, 3, 2), (2, 3, 7, 6), (6, 7, 5, 4), (4, 5, 1, 0), (2, 6, 4, 0), (7, 3, 1, 5)])
_uv = me_cube_039.uv_layers.new(name='UVMap')
_uv.uv.foreach_set('vector', [0.375, 0.0, 0.625, 0.0, 0.625, 0.25, 0.375, 0.25, 0.375, 0.25, 0.625, 0.25, 0.625, 0.5, 0.375, 0.5, 0.375, 0.5, 0.625, 0.5, 0.625, 0.75, 0.375, 0.75, 0.375, 0.75, 0.625, 0.75, 0.625, 1.0, 0.375, 1.0, 0.125, 0.5, 0.375, 0.5, 0.375, 0.75, 0.125, 0.75, 0.625, 0.5, 0.875, 0.5, 0.875, 0.75, 0.625, 0.75])
me_cube_039.update()
me_cube_019 = bpy.data.meshes.new('Cube.019')
me_cube_019.from_pydata([(-1.0, -1.0, -1.0), (-1.0, -1.0, 1.0), (-1.0, 1.0, -1.0), (-1.0, 1.0, 1.0), (1.0, -1.0, -1.0), (1.0, -1.0, 1.0), (1.0, 1.0, -1.0), (1.0, 1.0, 1.0)], [], [(0, 1, 3, 2), (2, 3, 7, 6), (6, 7, 5, 4), (4, 5, 1, 0), (2, 6, 4, 0), (7, 3, 1, 5)])
_uv = me_cube_019.uv_layers.new(name='UVMap')
_uv.uv.foreach_set('vector', [0.375, 0.0, 0.625, 0.0, 0.625, 0.25, 0.375, 0.25, 0.375, 0.25, 0.625, 0.25, 0.625, 0.5, 0.375, 0.5, 0.375, 0.5, 0.625, 0.5, 0.625, 0.75, 0.375, 0.75, 0.375, 0.75, 0.625, 0.75, 0.625, 1.0, 0.375, 1.0, 0.125, 0.5, 0.375, 0.5, 0.375, 0.75, 0.125, 0.75, 0.625, 0.5, 0.875, 0.5, 0.875, 0.75, 0.625, 0.75])
me_cube_019.materials.append(mat_material_002)
me_cube_019.update()
me_cube_020 = bpy.data.meshes.new('Cube.020')
me_cube_020.from_pydata([(-1.0, -1.0, -1.0), (-1.0, -1.0, 1.0), (-1.0, 1.0, -1.0), (-1.0, 1.0, 1.0), (1.0, -1.0, -1.0), (1.0, -1.0, 1.0), (1.0, 1.0, -1.0), (1.0, 1.0, 1.0)], [], [(0, 1, 3, 2), (2, 3, 7, 6), (6, 7, 5, 4), (4, 5, 1, 0), (2, 6, 4, 0), (7, 3, 1, 5)])
_uv = me_cube_020.uv_layers.new(name='UVMap')
_uv.uv.foreach_set('vector', [0.375, 0.0, 0.625, 0.0, 0.625, 0.25, 0.375, 0.25, 0.375, 0.25, 0.625, 0.25, 0.625, 0.5, 0.375, 0.5, 0.375, 0.5, 0.625, 0.5, 0.625, 0.75, 0.375, 0.75, 0.375, 0.75, 0.625, 0.75, 0.625, 1.0, 0.375, 1.0, 0.125, 0.5, 0.375, 0.5, 0.375, 0.75, 0.125, 0.75, 0.625, 0.5, 0.875, 0.5, 0.875, 0.75, 0.625, 0.75])
me_cube_020.materials.append(mat_material_002)
me_cube_020.update()
me_cube_021 = bpy.data.meshes.new('Cube.021')
me_cube_021.from_pydata([(-1.0, -1.0, -1.0), (-1.0, -1.0, 1.0), (-1.0, 1.0, -1.0), (-1.0, 1.0, 1.0), (1.0, -1.0, -1.0), (1.0, -1.0, 1.0), (1.0, 1.0, -1.0), (1.0, 1.0, 1.0)], [], [(0, 1, 3, 2), (2, 3, 7, 6), (6, 7, 5, 4), (4, 5, 1, 0), (2, 6, 4, 0), (7, 3, 1, 5)])
_uv = me_cube_021.uv_layers.new(name='UVMap')
_uv.uv.foreach_set('vector', [0.375, 0.0, 0.625, 0.0, 0.625, 0.25, 0.375, 0.25, 0.375, 0.25, 0.625, 0.25, 0.625, 0.5, 0.375, 0.5, 0.375, 0.5, 0.625, 0.5, 0.625, 0.75, 0.375, 0.75, 0.375, 0.75, 0.625, 0.75, 0.625, 1.0, 0.375, 1.0, 0.125, 0.5, 0.375, 0.5, 0.375, 0.75, 0.125, 0.75, 0.625, 0.5, 0.875, 0.5, 0.875, 0.75, 0.625, 0.75])
me_cube_021.materials.append(mat_material_002)
me_cube_021.update()
me_cube_022 = bpy.data.meshes.new('Cube.022')
me_cube_022.from_pydata([(-1.0, -1.0, -1.0), (-1.0, -1.0, 1.0), (-1.0, 1.0, -1.0), (-1.0, 1.0, 1.0), (1.0, -1.0, -1.0), (1.0, -1.0, 1.0), (1.0, 1.0, -1.0), (1.0, 1.0, 1.0)], [], [(0, 1, 3, 2), (2, 3, 7, 6), (6, 7, 5, 4), (4, 5, 1, 0), (2, 6, 4, 0), (7, 3, 1, 5)])
_uv = me_cube_022.uv_layers.new(name='UVMap')
_uv.uv.foreach_set('vector', [0.375, 0.0, 0.625, 0.0, 0.625, 0.25, 0.375, 0.25, 0.375, 0.25, 0.625, 0.25, 0.625, 0.5, 0.375, 0.5, 0.375, 0.5, 0.625, 0.5, 0.625, 0.75, 0.375, 0.75, 0.375, 0.75, 0.625, 0.75, 0.625, 1.0, 0.375, 1.0, 0.125, 0.5, 0.375, 0.5, 0.375, 0.75, 0.125, 0.75, 0.625, 0.5, 0.875, 0.5, 0.875, 0.75, 0.625, 0.75])
me_cube_022.materials.append(mat_material_002)
me_cube_022.update()
me_cube_023 = bpy.data.meshes.new('Cube.023')
me_cube_023.from_pydata([(-1.0, -1.0, -1.0), (-1.0, -1.0, 1.0), (-1.0, 1.0, -1.0), (-1.0, 1.0, 1.0), (1.0, -1.0, -1.0), (1.0, -1.0, 1.0), (1.0, 1.0, -1.0), (1.0, 1.0, 1.0)], [], [(0, 1, 3, 2), (2, 3, 7, 6), (6, 7, 5, 4), (4, 5, 1, 0), (2, 6, 4, 0), (7, 3, 1, 5)])
_uv = me_cube_023.uv_layers.new(name='UVMap')
_uv.uv.foreach_set('vector', [0.375, 0.0, 0.625, 0.0, 0.625, 0.25, 0.375, 0.25, 0.375, 0.25, 0.625, 0.25, 0.625, 0.5, 0.375, 0.5, 0.375, 0.5, 0.625, 0.5, 0.625, 0.75, 0.375, 0.75, 0.375, 0.75, 0.625, 0.75, 0.625, 1.0, 0.375, 1.0, 0.125, 0.5, 0.375, 0.5, 0.375, 0.75, 0.125, 0.75, 0.625, 0.5, 0.875, 0.5, 0.875, 0.75, 0.625, 0.75])
me_cube_023.materials.append(mat_material_002)
me_cube_023.update()
me_cube_024 = bpy.data.meshes.new('Cube.024')
me_cube_024.from_pydata([(-1.0, -1.0, -1.0), (-1.0, -1.0, 1.0), (-1.0, 1.0, -1.0), (-1.0, 1.0, 1.0), (1.0, -1.0, -1.0), (1.0, -1.0, 1.0), (1.0, 1.0, -1.0), (1.0, 1.0, 1.0)], [], [(0, 1, 3, 2), (2, 3, 7, 6), (6, 7, 5, 4), (4, 5, 1, 0), (2, 6, 4, 0), (7, 3, 1, 5)])
_uv = me_cube_024.uv_layers.new(name='UVMap')
_uv.uv.foreach_set('vector', [0.375, 0.0, 0.625, 0.0, 0.625, 0.25, 0.375, 0.25, 0.375, 0.25, 0.625, 0.25, 0.625, 0.5, 0.375, 0.5, 0.375, 0.5, 0.625, 0.5, 0.625, 0.75, 0.375, 0.75, 0.375, 0.75, 0.625, 0.75, 0.625, 1.0, 0.375, 1.0, 0.125, 0.5, 0.375, 0.5, 0.375, 0.75, 0.125, 0.75, 0.625, 0.5, 0.875, 0.5, 0.875, 0.75, 0.625, 0.75])
me_cube_024.materials.append(mat_material_002)
me_cube_024.update()
me_cube_025 = bpy.data.meshes.new('Cube.025')
me_cube_025.from_pydata([(-1.0, -1.0, -1.0), (-1.0, -1.0, 1.0), (-1.0, 1.0, -1.0), (-1.0, 1.0, 1.0), (1.0, -1.0, -1.0), (1.0, -1.0, 1.0), (1.0, 1.0, -1.0), (1.0, 1.0, 1.0)], [], [(0, 1, 3, 2), (2, 3, 7, 6), (6, 7, 5, 4), (4, 5, 1, 0), (2, 6, 4, 0), (7, 3, 1, 5)])
_uv = me_cube_025.uv_layers.new(name='UVMap')
_uv.uv.foreach_set('vector', [0.375, 0.0, 0.625, 0.0, 0.625, 0.25, 0.375, 0.25, 0.375, 0.25, 0.625, 0.25, 0.625, 0.5, 0.375, 0.5, 0.375, 0.5, 0.625, 0.5, 0.625, 0.75, 0.375, 0.75, 0.375, 0.75, 0.625, 0.75, 0.625, 1.0, 0.375, 1.0, 0.125, 0.5, 0.375, 0.5, 0.375, 0.75, 0.125, 0.75, 0.625, 0.5, 0.875, 0.5, 0.875, 0.75, 0.625, 0.75])
me_cube_025.materials.append(mat_material_002)
me_cube_025.update()
me_cube_026 = bpy.data.meshes.new('Cube.026')
me_cube_026.from_pydata([(-1.0, -1.0, -1.0), (-1.0, -1.0, 1.0), (-1.0, 1.0, -1.0), (-1.0, 1.0, 1.0), (1.0, -1.0, -1.0), (1.0, -1.0, 1.0), (1.0, 1.0, -1.0), (1.0, 1.0, 1.0)], [], [(0, 1, 3, 2), (2, 3, 7, 6), (6, 7, 5, 4), (4, 5, 1, 0), (2, 6, 4, 0), (7, 3, 1, 5)])
_uv = me_cube_026.uv_layers.new(name='UVMap')
_uv.uv.foreach_set('vector', [0.375, 0.0, 0.625, 0.0, 0.625, 0.25, 0.375, 0.25, 0.375, 0.25, 0.625, 0.25, 0.625, 0.5, 0.375, 0.5, 0.375, 0.5, 0.625, 0.5, 0.625, 0.75, 0.375, 0.75, 0.375, 0.75, 0.625, 0.75, 0.625, 1.0, 0.375, 1.0, 0.125, 0.5, 0.375, 0.5, 0.375, 0.75, 0.125, 0.75, 0.625, 0.5, 0.875, 0.5, 0.875, 0.75, 0.625, 0.75])
me_cube_026.materials.append(mat_material_002)
me_cube_026.update()
me_cube_027 = bpy.data.meshes.new('Cube.027')
me_cube_027.from_pydata([(-1.0, -1.0, -1.0), (-1.0, -1.0, 1.0), (-1.0, 1.0, -1.0), (-1.0, 1.0, 1.0), (1.0, -1.0, -1.0), (1.0, -1.0, 1.0), (1.0, 1.0, -1.0), (1.0, 1.0, 1.0)], [], [(0, 1, 3, 2), (2, 3, 7, 6), (6, 7, 5, 4), (4, 5, 1, 0), (2, 6, 4, 0), (7, 3, 1, 5)])
_uv = me_cube_027.uv_layers.new(name='UVMap')
_uv.uv.foreach_set('vector', [0.375, 0.0, 0.625, 0.0, 0.625, 0.25, 0.375, 0.25, 0.375, 0.25, 0.625, 0.25, 0.625, 0.5, 0.375, 0.5, 0.375, 0.5, 0.625, 0.5, 0.625, 0.75, 0.375, 0.75, 0.375, 0.75, 0.625, 0.75, 0.625, 1.0, 0.375, 1.0, 0.125, 0.5, 0.375, 0.5, 0.375, 0.75, 0.125, 0.75, 0.625, 0.5, 0.875, 0.5, 0.875, 0.75, 0.625, 0.75])
me_cube_027.materials.append(mat_material_002)
me_cube_027.update()
me_cube_028 = bpy.data.meshes.new('Cube.028')
me_cube_028.from_pydata([(-1.0, -1.0, -1.0), (-1.0, -1.0, 1.0), (-1.0, 1.0, -1.0), (-1.0, 1.0, 1.0), (1.0, -1.0, -1.0), (1.0, -1.0, 1.0), (1.0, 1.0, -1.0), (1.0, 1.0, 1.0)], [], [(0, 1, 3, 2), (2, 3, 7, 6), (6, 7, 5, 4), (4, 5, 1, 0), (2, 6, 4, 0), (7, 3, 1, 5)])
_uv = me_cube_028.uv_layers.new(name='UVMap')
_uv.uv.foreach_set('vector', [0.375, 0.0, 0.625, 0.0, 0.625, 0.25, 0.375, 0.25, 0.375, 0.25, 0.625, 0.25, 0.625, 0.5, 0.375, 0.5, 0.375, 0.5, 0.625, 0.5, 0.625, 0.75, 0.375, 0.75, 0.375, 0.75, 0.625, 0.75, 0.625, 1.0, 0.375, 1.0, 0.125, 0.5, 0.375, 0.5, 0.375, 0.75, 0.125, 0.75, 0.625, 0.5, 0.875, 0.5, 0.875, 0.75, 0.625, 0.75])
me_cube_028.materials.append(mat_material_002)
me_cube_028.update()
me_cube_029 = bpy.data.meshes.new('Cube.029')
me_cube_029.from_pydata([(-1.0, -1.0, -1.0), (-1.0, -1.0, 1.0), (-1.0, 1.0, -1.0), (-1.0, 1.0, 1.0), (1.0, -1.0, -1.0), (1.0, -1.0, 1.0), (1.0, 1.0, -1.0), (1.0, 1.0, 1.0)], [], [(0, 1, 3, 2), (2, 3, 7, 6), (6, 7, 5, 4), (4, 5, 1, 0), (2, 6, 4, 0), (7, 3, 1, 5)])
_uv = me_cube_029.uv_layers.new(name='UVMap')
_uv.uv.foreach_set('vector', [0.375, 0.0, 0.625, 0.0, 0.625, 0.25, 0.375, 0.25, 0.375, 0.25, 0.625, 0.25, 0.625, 0.5, 0.375, 0.5, 0.375, 0.5, 0.625, 0.5, 0.625, 0.75, 0.375, 0.75, 0.375, 0.75, 0.625, 0.75, 0.625, 1.0, 0.375, 1.0, 0.125, 0.5, 0.375, 0.5, 0.375, 0.75, 0.125, 0.75, 0.625, 0.5, 0.875, 0.5, 0.875, 0.75, 0.625, 0.75])
me_cube_029.materials.append(mat_material_002)
me_cube_029.update()
me_cube_030 = bpy.data.meshes.new('Cube.030')
me_cube_030.from_pydata([(-1.0, -1.0, -1.0), (-1.0, -1.0, 1.0), (-1.0, 1.0, -1.0), (-1.0, 1.0, 1.0), (1.0, -1.0, -1.0), (1.0, -1.0, 1.0), (1.0, 1.0, -1.0), (1.0, 1.0, 1.0)], [], [(0, 1, 3, 2), (2, 3, 7, 6), (6, 7, 5, 4), (4, 5, 1, 0), (2, 6, 4, 0), (7, 3, 1, 5)])
_uv = me_cube_030.uv_layers.new(name='UVMap')
_uv.uv.foreach_set('vector', [0.375, 0.0, 0.625, 0.0, 0.625, 0.25, 0.375, 0.25, 0.375, 0.25, 0.625, 0.25, 0.625, 0.5, 0.375, 0.5, 0.375, 0.5, 0.625, 0.5, 0.625, 0.75, 0.375, 0.75, 0.375, 0.75, 0.625, 0.75, 0.625, 1.0, 0.375, 1.0, 0.125, 0.5, 0.375, 0.5, 0.375, 0.75, 0.125, 0.75, 0.625, 0.5, 0.875, 0.5, 0.875, 0.75, 0.625, 0.75])
me_cube_030.materials.append(mat_material_002)
me_cube_030.update()
me_cube_031 = bpy.data.meshes.new('Cube.031')
me_cube_031.from_pydata([(-1.0, -1.0, -1.0), (-1.0, -1.0, 1.0), (-1.0, 1.0, -1.0), (-1.0, 1.0, 1.0), (1.0, -1.0, -1.0), (1.0, -1.0, 1.0), (1.0, 1.0, -1.0), (1.0, 1.0, 1.0)], [], [(0, 1, 3, 2), (2, 3, 7, 6), (6, 7, 5, 4), (4, 5, 1, 0), (2, 6, 4, 0), (7, 3, 1, 5)])
_uv = me_cube_031.uv_layers.new(name='UVMap')
_uv.uv.foreach_set('vector', [0.375, 0.0, 0.625, 0.0, 0.625, 0.25, 0.375, 0.25, 0.375, 0.25, 0.625, 0.25, 0.625, 0.5, 0.375, 0.5, 0.375, 0.5, 0.625, 0.5, 0.625, 0.75, 0.375, 0.75, 0.375, 0.75, 0.625, 0.75, 0.625, 1.0, 0.375, 1.0, 0.125, 0.5, 0.375, 0.5, 0.375, 0.75, 0.125, 0.75, 0.625, 0.5, 0.875, 0.5, 0.875, 0.75, 0.625, 0.75])
me_cube_031.materials.append(mat_material_002)
me_cube_031.update()
me_cube_032 = bpy.data.meshes.new('Cube.032')
me_cube_032.from_pydata([(-1.0, -1.0, -1.0), (-1.0, -1.0, 1.0), (-1.0, 1.0, -1.0), (-1.0, 1.0, 1.0), (1.0, -1.0, -1.0), (1.0, -1.0, 1.0), (1.0, 1.0, -1.0), (1.0, 1.0, 1.0)], [], [(0, 1, 3, 2), (2, 3, 7, 6), (6, 7, 5, 4), (4, 5, 1, 0), (2, 6, 4, 0), (7, 3, 1, 5)])
_uv = me_cube_032.uv_layers.new(name='UVMap')
_uv.uv.foreach_set('vector', [0.375, 0.0, 0.625, 0.0, 0.625, 0.25, 0.375, 0.25, 0.375, 0.25, 0.625, 0.25, 0.625, 0.5, 0.375, 0.5, 0.375, 0.5, 0.625, 0.5, 0.625, 0.75, 0.375, 0.75, 0.375, 0.75, 0.625, 0.75, 0.625, 1.0, 0.375, 1.0, 0.125, 0.5, 0.375, 0.5, 0.375, 0.75, 0.125, 0.75, 0.625, 0.5, 0.875, 0.5, 0.875, 0.75, 0.625, 0.75])
me_cube_032.materials.append(mat_material_002)
me_cube_032.update()
me_cube_033 = bpy.data.meshes.new('Cube.033')
me_cube_033.from_pydata([(-1.0, -1.0, -1.0), (-1.0, -1.0, 1.0), (-1.0, 1.0, -1.0), (-1.0, 1.0, 1.0), (1.0, -1.0, -1.0), (1.0, -1.0, 1.0), (1.0, 1.0, -1.0), (1.0, 1.0, 1.0)], [], [(0, 1, 3, 2), (2, 3, 7, 6), (6, 7, 5, 4), (4, 5, 1, 0), (2, 6, 4, 0), (7, 3, 1, 5)])
_uv = me_cube_033.uv_layers.new(name='UVMap')
_uv.uv.foreach_set('vector', [0.375, 0.0, 0.625, 0.0, 0.625, 0.25, 0.375, 0.25, 0.375, 0.25, 0.625, 0.25, 0.625, 0.5, 0.375, 0.5, 0.375, 0.5, 0.625, 0.5, 0.625, 0.75, 0.375, 0.75, 0.375, 0.75, 0.625, 0.75, 0.625, 1.0, 0.375, 1.0, 0.125, 0.5, 0.375, 0.5, 0.375, 0.75, 0.125, 0.75, 0.625, 0.5, 0.875, 0.5, 0.875, 0.75, 0.625, 0.75])
me_cube_033.materials.append(mat_material_002)
me_cube_033.update()
me_cube_034 = bpy.data.meshes.new('Cube.034')
me_cube_034.from_pydata([(-1.0, -1.0, -1.0), (-1.0, -1.0, 1.0), (-1.0, 1.0, -1.0), (-1.0, 1.0, 1.0), (1.0, -1.0, -1.0), (1.0, -1.0, 1.0), (1.0, 1.0, -1.0), (1.0, 1.0, 1.0)], [], [(0, 1, 3, 2), (2, 3, 7, 6), (6, 7, 5, 4), (4, 5, 1, 0), (2, 6, 4, 0), (7, 3, 1, 5)])
_uv = me_cube_034.uv_layers.new(name='UVMap')
_uv.uv.foreach_set('vector', [0.375, 0.0, 0.625, 0.0, 0.625, 0.25, 0.375, 0.25, 0.375, 0.25, 0.625, 0.25, 0.625, 0.5, 0.375, 0.5, 0.375, 0.5, 0.625, 0.5, 0.625, 0.75, 0.375, 0.75, 0.375, 0.75, 0.625, 0.75, 0.625, 1.0, 0.375, 1.0, 0.125, 0.5, 0.375, 0.5, 0.375, 0.75, 0.125, 0.75, 0.625, 0.5, 0.875, 0.5, 0.875, 0.75, 0.625, 0.75])
me_cube_034.materials.append(mat_material_002)
me_cube_034.update()
me_cube_035 = bpy.data.meshes.new('Cube.035')
me_cube_035.from_pydata([(-1.0, -1.0, -1.0), (-1.0, -1.0, 1.0), (-1.0, 1.0, -1.0), (-1.0, 1.0, 1.0), (1.0, -1.0, -1.0), (1.0, -1.0, 1.0), (1.0, 1.0, -1.0), (1.0, 1.0, 1.0)], [], [(0, 1, 3, 2), (2, 3, 7, 6), (6, 7, 5, 4), (4, 5, 1, 0), (2, 6, 4, 0), (7, 3, 1, 5)])
_uv = me_cube_035.uv_layers.new(name='UVMap')
_uv.uv.foreach_set('vector', [0.375, 0.0, 0.625, 0.0, 0.625, 0.25, 0.375, 0.25, 0.375, 0.25, 0.625, 0.25, 0.625, 0.5, 0.375, 0.5, 0.375, 0.5, 0.625, 0.5, 0.625, 0.75, 0.375, 0.75, 0.375, 0.75, 0.625, 0.75, 0.625, 1.0, 0.375, 1.0, 0.125, 0.5, 0.375, 0.5, 0.375, 0.75, 0.125, 0.75, 0.625, 0.5, 0.875, 0.5, 0.875, 0.75, 0.625, 0.75])
me_cube_035.materials.append(mat_material_001)
me_cube_035.update()
me_cube_036 = bpy.data.meshes.new('Cube.036')
me_cube_036.from_pydata([(-1.0, -1.0, -1.0), (-1.0, -1.0, 1.0), (-1.0, 1.0, -1.0), (-1.0, 1.0, 1.0), (1.0, -1.0, -1.0), (1.0, -1.0, 1.0), (1.0, 1.0, -1.0), (1.0, 1.0, 1.0)], [], [(0, 1, 3, 2), (2, 3, 7, 6), (6, 7, 5, 4), (4, 5, 1, 0), (2, 6, 4, 0), (7, 3, 1, 5)])
_uv = me_cube_036.uv_layers.new(name='UVMap')
_uv.uv.foreach_set('vector', [0.375, 0.0, 0.625, 0.0, 0.625, 0.25, 0.375, 0.25, 0.375, 0.25, 0.625, 0.25, 0.625, 0.5, 0.375, 0.5, 0.375, 0.5, 0.625, 0.5, 0.625, 0.75, 0.375, 0.75, 0.375, 0.75, 0.625, 0.75, 0.625, 1.0, 0.375, 1.0, 0.125, 0.5, 0.375, 0.5, 0.375, 0.75, 0.125, 0.75, 0.625, 0.5, 0.875, 0.5, 0.875, 0.75, 0.625, 0.75])
me_cube_036.materials.append(mat_material_003)
me_cube_036.update()
me_cube_037 = bpy.data.meshes.new('Cube.037')
me_cube_037.from_pydata([(-1.0, -1.0, -1.0), (-1.0, -1.0, 1.0), (-1.0, 1.0, -1.0), (-1.0, 1.0, 1.0), (1.0, -1.0, -1.0), (1.0, -1.0, 1.0), (1.0, 1.0, -1.0), (1.0, 1.0, 1.0)], [], [(0, 1, 3, 2), (2, 3, 7, 6), (6, 7, 5, 4), (4, 5, 1, 0), (2, 6, 4, 0), (7, 3, 1, 5)])
_uv = me_cube_037.uv_layers.new(name='UVMap')
_uv.uv.foreach_set('vector', [0.375, 0.0, 0.625, 0.0, 0.625, 0.25, 0.375, 0.25, 0.375, 0.25, 0.625, 0.25, 0.625, 0.5, 0.375, 0.5, 0.375, 0.5, 0.625, 0.5, 0.625, 0.75, 0.375, 0.75, 0.375, 0.75, 0.625, 0.75, 0.625, 1.0, 0.375, 1.0, 0.125, 0.5, 0.375, 0.5, 0.375, 0.75, 0.125, 0.75, 0.625, 0.5, 0.875, 0.5, 0.875, 0.75, 0.625, 0.75])
me_cube_037.materials.append(mat_material_004)
me_cube_037.update()

# ---- objects
ob_plane = bpy.data.objects.new('Plane', me_plane)
ob_camera = bpy.data.objects.new('Camera', cam_camera)
ob_light = bpy.data.objects.new('Light', light_light)
ob_cube = bpy.data.objects.new('Cube', me_cube)
ob_cube_001 = bpy.data.objects.new('Cube.001', me_cube_001)
ob_cube_002 = bpy.data.objects.new('Cube.002', me_cube_002)
ob_cube_003 = bpy.data.objects.new('Cube.003', me_cube_003)
ob_cube_004 = bpy.data.objects.new('Cube.004', me_cube_004)
ob_cube_005 = bpy.data.objects.new('Cube.005', me_cube_005)
ob_cube_006 = bpy.data.objects.new('Cube.006', me_cube_006)
ob_cube_007 = bpy.data.objects.new('Cube.007', me_cube_007)
ob_cube_008 = bpy.data.objects.new('Cube.008', me_cube_008)
ob_cube_009 = bpy.data.objects.new('Cube.009', me_cube_009)
ob_cube_010 = bpy.data.objects.new('Cube.010', me_cube_010)
ob_cube_011 = bpy.data.objects.new('Cube.011', me_cube_011)
ob_cube_012 = bpy.data.objects.new('Cube.012', me_cube_012)
ob_cube_013 = bpy.data.objects.new('Cube.013', me_cube_013)
ob_cube_014 = bpy.data.objects.new('Cube.014', me_cube_014)
ob_cube_015 = bpy.data.objects.new('Cube.015', me_cube_015)
ob_cube_016 = bpy.data.objects.new('Cube.016', me_cube_016)
ob_cube_017 = bpy.data.objects.new('Cube.017', me_cube_017)
ob_cube_018 = bpy.data.objects.new('Cube.018', me_cube_018)
ob_cube_038 = bpy.data.objects.new('Cube.038', me_cube_038)
ob_cube_039 = bpy.data.objects.new('Cube.039', me_cube_039)
ob_cube_019 = bpy.data.objects.new('Cube.019', me_cube_019)
ob_cube_020 = bpy.data.objects.new('Cube.020', me_cube_020)
ob_cube_021 = bpy.data.objects.new('Cube.021', me_cube_021)
ob_cube_022 = bpy.data.objects.new('Cube.022', me_cube_022)
ob_cube_023 = bpy.data.objects.new('Cube.023', me_cube_023)
ob_cube_024 = bpy.data.objects.new('Cube.024', me_cube_024)
ob_cube_025 = bpy.data.objects.new('Cube.025', me_cube_025)
ob_cube_026 = bpy.data.objects.new('Cube.026', me_cube_026)
ob_cube_027 = bpy.data.objects.new('Cube.027', me_cube_027)
ob_cube_028 = bpy.data.objects.new('Cube.028', me_cube_028)
ob_cube_029 = bpy.data.objects.new('Cube.029', me_cube_029)
ob_cube_030 = bpy.data.objects.new('Cube.030', me_cube_030)
ob_cube_031 = bpy.data.objects.new('Cube.031', me_cube_031)
ob_cube_032 = bpy.data.objects.new('Cube.032', me_cube_032)
ob_cube_033 = bpy.data.objects.new('Cube.033', me_cube_033)
ob_cube_034 = bpy.data.objects.new('Cube.034', me_cube_034)
ob_cube_035 = bpy.data.objects.new('Cube.035', me_cube_035)
ob_cube_036 = bpy.data.objects.new('Cube.036', me_cube_036)
ob_cube_037 = bpy.data.objects.new('Cube.037', me_cube_037)

# ---- transforms, parenting, visibility, modifiers, constraints
ob_plane.location = (0.0, 0.0, 0.03)
ob_plane.scale = (50.0, 50.0, 1.0)
ob_camera.location = (7.359, -6.926, 4.958)
ob_camera.rotation_euler = (1.109, 0.0, 0.8149)
ob_camera.lock_rotations_4d = False
ob_camera.empty_display_type = 'ARROWS'
ob_camera.color = (0.0, 0.0, 0.0, 0.0)
ob_camera.display_type = 'WIRE'
ob_camera.lineart.crease_threshold = 0.0
ob_light.location = (4.076, 1.005, 5.904)
ob_light.rotation_euler = (0.6503, 0.05522, 1.866)
ob_light.lock_rotations_4d = False
ob_light.empty_display_type = 'ARROWS'
ob_light.color = (0.0, 0.0, 0.0, 0.0)
ob_light.lineart.crease_threshold = 0.0
ob_cube.location = (0.0, 0.0, 0.0)
ob_cube.scale = (50.0, 50.0, 0.01)
ob_cube.lock_rotations_4d = False
ob_cube.empty_display_type = 'ARROWS'
ob_cube.lineart.crease_threshold = 0.0
ob_cube_001.location = (-50.0, 0.0, 5.835)
ob_cube_001.scale = (1.0, 50.0, 10.0)
ob_cube_002.location = (0.0, -50.0, 5.835)
ob_cube_002.scale = (50.0, 1.0, 10.0)
ob_cube_003.location = (0.0, 50.0, 5.835)
ob_cube_003.scale = (50.0, 1.0, 10.0)
ob_cube_004.location = (50.0, 0.0, 5.835)
ob_cube_004.scale = (1.0, 50.0, 10.0)
ob_cube_005.location = (0.08567, 28.0, 5.835)
ob_cube_005.scale = (12.0, 1.0, 10.0)
ob_cube_006.location = (-34.32, 28.0, 5.835)
ob_cube_006.scale = (16.49, 1.0, 10.0)
ob_cube_007.location = (33.87, 28.0, 5.835)
ob_cube_007.scale = (16.49, 1.0, 10.0)
ob_cube_008.location = (0.08567, 13.0, 5.835)
ob_cube_008.scale = (20.0, 1.0, 10.0)
ob_cube_009.location = (0.08567, -13.0, 5.835)
ob_cube_009.scale = (20.0, 1.0, 10.0)
ob_cube_010.location = (33.87, -28.0, 5.835)
ob_cube_010.scale = (16.49, 1.0, 10.0)
ob_cube_011.location = (-34.32, -28.0, 5.835)
ob_cube_011.scale = (16.49, 1.0, 10.0)
ob_cube_012.location = (0.08567, -27.82, 5.835)
ob_cube_012.scale = (12.0, 1.0, 10.0)
ob_cube_013.location = (0.08567, -27.82, 5.835)
ob_cube_013.scale = (12.0, 1.0, 10.0)
ob_cube_014.location = (-34.32, -28.0, 5.835)
ob_cube_014.scale = (16.49, 1.0, 10.0)
ob_cube_015.location = (-20.0, -9.0, 5.835)
ob_cube_015.scale = (1.0, 5.0, 10.0)
ob_cube_016.location = (-20.0, 9.0, 5.835)
ob_cube_016.scale = (1.0, 5.0, 10.0)
ob_cube_017.location = (20.0, 9.0, 5.835)
ob_cube_017.scale = (1.0, 5.0, 10.0)
ob_cube_018.location = (20.0, -9.0, 5.835)
ob_cube_018.scale = (1.0, 5.0, 10.0)
ob_cube_038.location = (36.69, 0.0, 0.6)
ob_cube_038.scale = (2.655, 12.07, 0.6)
ob_cube_039.location = (-36.69, 0.0, 0.6)
ob_cube_039.scale = (2.655, 12.07, 0.6)
ob_cube_019.location = (-41.93, -44.75, 0.8)
ob_cube_020.location = (-35.37, -44.75, 0.8)
ob_cube_021.location = (-28.62, -44.75, 0.8)
ob_cube_022.location = (41.31, -45.06, 0.8)
ob_cube_023.location = (34.56, -45.06, 0.8)
ob_cube_024.location = (28.0, -45.06, 0.8)
ob_cube_025.location = (1.705, -44.75, 0.8)
ob_cube_026.location = (-5.043, -44.75, 0.8)
ob_cube_027.location = (-5.043, 45.09, 0.8)
ob_cube_028.location = (1.705, 45.09, 0.8)
ob_cube_029.location = (28.0, 44.77, 0.8)
ob_cube_030.location = (34.56, 44.77, 0.8)
ob_cube_031.location = (41.31, 44.77, 0.8)
ob_cube_032.location = (-28.62, 45.09, 0.8)
ob_cube_033.location = (-35.37, 45.09, 0.8)
ob_cube_034.location = (-41.93, 45.09, 0.8)
ob_cube_035.location = (0.0, 0.0, 4.741)
ob_cube_035.scale = (19.29, 12.41, 4.997)
ob_cube_036.location = (-38.96, 0.0, 4.741)
ob_cube_036.scale = (-10.66, 26.7, 4.997)
ob_cube_037.location = (38.78, 0.0, 4.741)
ob_cube_037.scale = (-10.66, 26.7, 4.997)

# ---- collection membership
scene.collection.objects.link(ob_plane)
scene.collection.objects.link(ob_camera)
scene.collection.objects.link(ob_light)
col_collisions.objects.link(ob_cube)
col_collisions.objects.link(ob_cube_001)
col_collisions.objects.link(ob_cube_002)
col_collisions.objects.link(ob_cube_003)
col_collisions.objects.link(ob_cube_004)
col_collisions.objects.link(ob_cube_005)
col_collisions.objects.link(ob_cube_006)
col_collisions.objects.link(ob_cube_007)
col_collisions.objects.link(ob_cube_008)
col_collisions.objects.link(ob_cube_009)
col_collisions.objects.link(ob_cube_010)
col_collisions.objects.link(ob_cube_011)
col_collisions.objects.link(ob_cube_012)
col_collisions.objects.link(ob_cube_013)
col_collisions.objects.link(ob_cube_014)
col_collisions.objects.link(ob_cube_015)
col_collisions.objects.link(ob_cube_016)
col_collisions.objects.link(ob_cube_017)
col_collisions.objects.link(ob_cube_018)
col_collisions.objects.link(ob_cube_038)
col_collisions.objects.link(ob_cube_039)
col_spawns.objects.link(ob_cube_019)
col_spawns.objects.link(ob_cube_020)
col_spawns.objects.link(ob_cube_021)
col_spawns.objects.link(ob_cube_022)
col_spawns.objects.link(ob_cube_023)
col_spawns.objects.link(ob_cube_024)
col_spawns.objects.link(ob_cube_025)
col_spawns.objects.link(ob_cube_026)
col_spawns.objects.link(ob_cube_027)
col_spawns.objects.link(ob_cube_028)
col_spawns.objects.link(ob_cube_029)
col_spawns.objects.link(ob_cube_030)
col_spawns.objects.link(ob_cube_031)
col_spawns.objects.link(ob_cube_032)
col_spawns.objects.link(ob_cube_033)
col_spawns.objects.link(ob_cube_034)
col_zones.objects.link(ob_cube_035)
col_zones.objects.link(ob_cube_036)
col_zones.objects.link(ob_cube_037)

# ---- scene / render settings (as saved in the file)
scene.camera = ob_camera
scene.frame_start = 1; scene.frame_end = 250; scene.frame_set(4)
scene.render.engine = 'BLENDER_EEVEE_NEXT'
bpy.context.view_layer.update()
